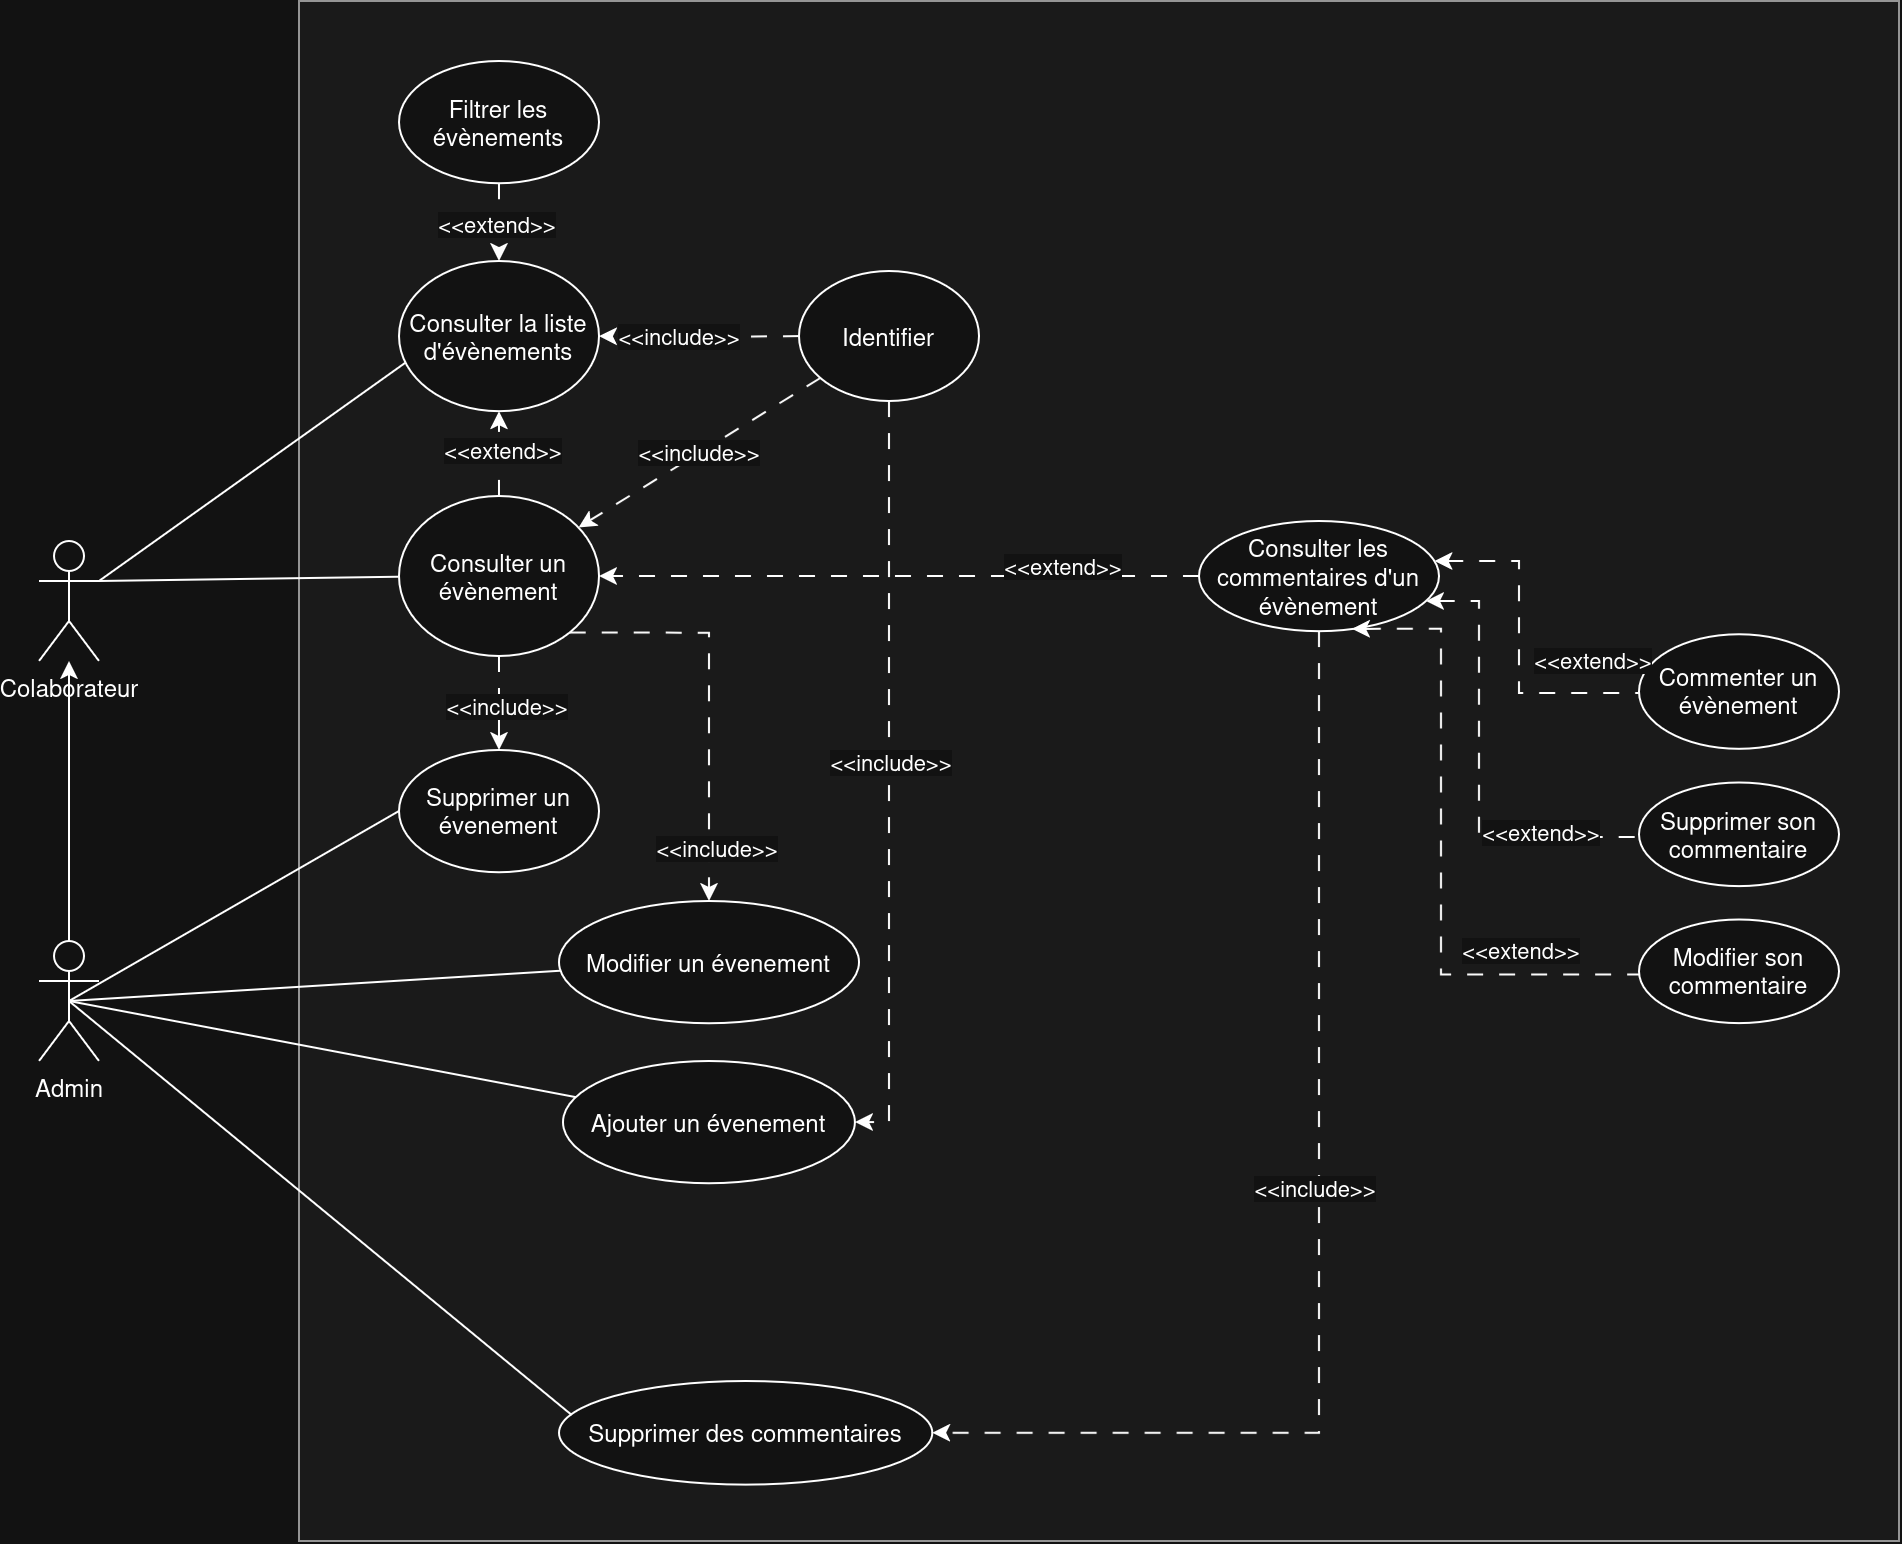

The diagram above was exported from draw.io. Its source (the exported page's mxGraphModel, read from the mxfile embedded in the PNG):
<mxGraphModel dx="2771" dy="991" grid="1" gridSize="10" guides="1" tooltips="1" connect="1" arrows="1" fold="1" page="1" pageScale="1" pageWidth="850" pageHeight="1100" math="0" shadow="0">
  <root>
    <mxCell id="ERGzkDVF7CYpRM0f3dHL-0" />
    <mxCell id="ERGzkDVF7CYpRM0f3dHL-1" parent="ERGzkDVF7CYpRM0f3dHL-0" />
    <mxCell id="ERGzkDVF7CYpRM0f3dHL-2" value="" style="group;fillColor=#f5f5f5;fontColor=#333333;strokeColor=#666666;movable=1;resizable=1;rotatable=1;deletable=1;editable=1;locked=0;connectable=1;container=0;" parent="ERGzkDVF7CYpRM0f3dHL-1" connectable="0" vertex="1">
      <mxGeometry x="10" y="100" width="800" height="770" as="geometry" />
    </mxCell>
    <mxCell id="ERGzkDVF7CYpRM0f3dHL-3" value="Colaborateur" style="shape=umlActor;verticalLabelPosition=bottom;verticalAlign=top;html=1;outlineConnect=0;" parent="ERGzkDVF7CYpRM0f3dHL-1" vertex="1">
      <mxGeometry x="-120" y="370" width="30" height="60" as="geometry" />
    </mxCell>
    <mxCell id="ERGzkDVF7CYpRM0f3dHL-4" value="Admin" style="shape=umlActor;verticalLabelPosition=bottom;verticalAlign=top;html=1;outlineConnect=0;" parent="ERGzkDVF7CYpRM0f3dHL-1" vertex="1">
      <mxGeometry x="-120" y="570" width="30" height="60" as="geometry" />
    </mxCell>
    <mxCell id="ERGzkDVF7CYpRM0f3dHL-5" value="" style="endArrow=none;html=1;rounded=0;exitX=1;exitY=0.3333333333333333;exitDx=0;exitDy=0;exitPerimeter=0;startFill=0;entryX=0.044;entryY=0.666;entryDx=0;entryDy=0;entryPerimeter=0;" parent="ERGzkDVF7CYpRM0f3dHL-1" source="ERGzkDVF7CYpRM0f3dHL-3" target="ERGzkDVF7CYpRM0f3dHL-8" edge="1">
      <mxGeometry width="50" height="50" relative="1" as="geometry">
        <mxPoint x="160" y="150" as="sourcePoint" />
        <mxPoint x="170" y="130" as="targetPoint" />
      </mxGeometry>
    </mxCell>
    <mxCell id="ERGzkDVF7CYpRM0f3dHL-6" value="&lt;div&gt;&amp;lt;&amp;lt;include&amp;gt;&amp;gt;&lt;/div&gt;" style="edgeStyle=none;rounded=0;orthogonalLoop=1;jettySize=auto;html=1;dashed=1;dashPattern=8 8;entryX=1;entryY=0.5;entryDx=0;entryDy=0;exitX=0;exitY=0.5;exitDx=0;exitDy=0;" parent="ERGzkDVF7CYpRM0f3dHL-1" source="ERGzkDVF7CYpRM0f3dHL-7" target="ERGzkDVF7CYpRM0f3dHL-8" edge="1">
      <mxGeometry x="0.1999" relative="1" as="geometry">
        <mxPoint x="180" y="360" as="targetPoint" />
        <mxPoint x="240" y="190" as="sourcePoint" />
        <Array as="points">
          <mxPoint x="210" y="268" />
        </Array>
        <mxPoint as="offset" />
      </mxGeometry>
    </mxCell>
    <mxCell id="ERGzkDVF7CYpRM0f3dHL-7" value="Identifier" style="ellipse;whiteSpace=wrap;html=1;" parent="ERGzkDVF7CYpRM0f3dHL-1" vertex="1">
      <mxGeometry x="260" y="235.04000000000002" width="90" height="65" as="geometry" />
    </mxCell>
    <mxCell id="ERGzkDVF7CYpRM0f3dHL-8" value="Consulter la liste d'évènements" style="ellipse;whiteSpace=wrap;html=1;" parent="ERGzkDVF7CYpRM0f3dHL-1" vertex="1">
      <mxGeometry x="59.989999999999995" y="230" width="100" height="75.08" as="geometry" />
    </mxCell>
    <mxCell id="ERGzkDVF7CYpRM0f3dHL-9" value="Commenter un évènement" style="ellipse;whiteSpace=wrap;html=1;" parent="ERGzkDVF7CYpRM0f3dHL-1" vertex="1">
      <mxGeometry x="680" y="416.66999999999996" width="100" height="57.29" as="geometry" />
    </mxCell>
    <mxCell id="ERGzkDVF7CYpRM0f3dHL-10" value="Ajouter un évenement" style="ellipse;whiteSpace=wrap;html=1;" parent="ERGzkDVF7CYpRM0f3dHL-1" vertex="1">
      <mxGeometry x="142.03" y="630" width="145.95" height="61.11" as="geometry" />
    </mxCell>
    <mxCell id="ERGzkDVF7CYpRM0f3dHL-11" value="Filtrer les évènements" style="ellipse;whiteSpace=wrap;html=1;" parent="ERGzkDVF7CYpRM0f3dHL-1" vertex="1">
      <mxGeometry x="59.99" y="130" width="100" height="61.11" as="geometry" />
    </mxCell>
    <mxCell id="ERGzkDVF7CYpRM0f3dHL-12" value="" style="edgeStyle=none;orthogonalLoop=1;jettySize=auto;html=1;rounded=0;dashed=1;dashPattern=8 8;" parent="ERGzkDVF7CYpRM0f3dHL-1" source="ERGzkDVF7CYpRM0f3dHL-11" target="ERGzkDVF7CYpRM0f3dHL-8" edge="1">
      <mxGeometry width="80" relative="1" as="geometry">
        <mxPoint x="415.2380952380952" y="436.6655555555555" as="sourcePoint" />
        <mxPoint x="590.4761904761905" y="436.6655555555555" as="targetPoint" />
        <Array as="points" />
      </mxGeometry>
    </mxCell>
    <mxCell id="ERGzkDVF7CYpRM0f3dHL-13" value="&lt;div&gt;&amp;lt;&amp;lt;extend&amp;gt;&amp;gt;&lt;/div&gt;" style="edgeLabel;html=1;align=center;verticalAlign=middle;resizable=0;points=[];" parent="ERGzkDVF7CYpRM0f3dHL-12" vertex="1" connectable="0">
      <mxGeometry x="0.0438" y="-2" relative="1" as="geometry">
        <mxPoint as="offset" />
      </mxGeometry>
    </mxCell>
    <mxCell id="ERGzkDVF7CYpRM0f3dHL-14" value="&lt;div&gt;Supprimer un évenement&lt;/div&gt;" style="ellipse;whiteSpace=wrap;html=1;" parent="ERGzkDVF7CYpRM0f3dHL-1" vertex="1">
      <mxGeometry x="59.99" y="474.44" width="100" height="61.11" as="geometry" />
    </mxCell>
    <mxCell id="ERGzkDVF7CYpRM0f3dHL-15" value="&lt;div&gt;Modifier un évenement&lt;/div&gt;" style="ellipse;whiteSpace=wrap;html=1;" parent="ERGzkDVF7CYpRM0f3dHL-1" vertex="1">
      <mxGeometry x="140" y="550" width="150" height="61.11" as="geometry" />
    </mxCell>
    <mxCell id="ERGzkDVF7CYpRM0f3dHL-16" value="Modifier son commentaire" style="ellipse;whiteSpace=wrap;html=1;" parent="ERGzkDVF7CYpRM0f3dHL-1" vertex="1">
      <mxGeometry x="680" y="559.3" width="100" height="51.81" as="geometry" />
    </mxCell>
    <mxCell id="ERGzkDVF7CYpRM0f3dHL-17" value="Consulter les commentaires d'un évènement" style="ellipse;whiteSpace=wrap;html=1;" parent="ERGzkDVF7CYpRM0f3dHL-1" vertex="1">
      <mxGeometry x="460" y="359.96" width="120" height="55.08" as="geometry" />
    </mxCell>
    <mxCell id="ERGzkDVF7CYpRM0f3dHL-18" value="Consulter un évènement" style="ellipse;whiteSpace=wrap;html=1;" parent="ERGzkDVF7CYpRM0f3dHL-1" vertex="1">
      <mxGeometry x="59.989999999999995" y="347.5" width="100" height="80" as="geometry" />
    </mxCell>
    <mxCell id="ERGzkDVF7CYpRM0f3dHL-19" value="Supprimer son commentaire" style="ellipse;whiteSpace=wrap;html=1;" parent="ERGzkDVF7CYpRM0f3dHL-1" vertex="1">
      <mxGeometry x="680" y="490.76999999999987" width="100" height="51.81" as="geometry" />
    </mxCell>
    <mxCell id="ERGzkDVF7CYpRM0f3dHL-20" value="" style="endArrow=none;html=1;rounded=0;dashed=1;dashPattern=8 8;startFill=1;startArrow=classic;edgeStyle=orthogonalEdgeStyle;" parent="ERGzkDVF7CYpRM0f3dHL-1" source="ERGzkDVF7CYpRM0f3dHL-17" target="ERGzkDVF7CYpRM0f3dHL-9" edge="1">
      <mxGeometry width="50" height="50" relative="1" as="geometry">
        <mxPoint x="550" y="696.67" as="sourcePoint" />
        <mxPoint x="600" y="636.67" as="targetPoint" />
        <Array as="points">
          <mxPoint x="620" y="380" />
          <mxPoint x="620" y="446" />
        </Array>
      </mxGeometry>
    </mxCell>
    <mxCell id="ERGzkDVF7CYpRM0f3dHL-21" value="&lt;div&gt;&amp;lt;&amp;lt;extend&amp;gt;&amp;gt;&lt;/div&gt;" style="edgeLabel;html=1;align=center;verticalAlign=middle;resizable=0;points=[];" parent="ERGzkDVF7CYpRM0f3dHL-20" connectable="0" vertex="1">
      <mxGeometry x="0.0602" y="3" relative="1" as="geometry">
        <mxPoint x="33" y="3" as="offset" />
      </mxGeometry>
    </mxCell>
    <mxCell id="ERGzkDVF7CYpRM0f3dHL-22" value="" style="endArrow=none;html=1;rounded=0;dashed=1;dashPattern=8 8;exitX=0.638;exitY=0.98;exitDx=0;exitDy=0;exitPerimeter=0;startArrow=classic;startFill=1;edgeStyle=orthogonalEdgeStyle;" parent="ERGzkDVF7CYpRM0f3dHL-1" source="ERGzkDVF7CYpRM0f3dHL-17" target="ERGzkDVF7CYpRM0f3dHL-16" edge="1">
      <mxGeometry width="50" height="50" relative="1" as="geometry">
        <mxPoint x="570" y="696.67" as="sourcePoint" />
        <mxPoint x="510" y="495.66999999999996" as="targetPoint" />
        <Array as="points">
          <mxPoint x="581" y="586.67" />
        </Array>
      </mxGeometry>
    </mxCell>
    <mxCell id="ERGzkDVF7CYpRM0f3dHL-23" value="&amp;lt;&amp;lt;extend&amp;gt;&amp;gt;" style="edgeLabel;html=1;align=center;verticalAlign=middle;resizable=0;points=[];" parent="ERGzkDVF7CYpRM0f3dHL-22" connectable="0" vertex="1">
      <mxGeometry x="0.0602" y="3" relative="1" as="geometry">
        <mxPoint x="36" y="38" as="offset" />
      </mxGeometry>
    </mxCell>
    <mxCell id="ERGzkDVF7CYpRM0f3dHL-24" value="" style="endArrow=none;html=1;rounded=0;dashed=1;dashPattern=8 8;startArrow=classic;startFill=1;edgeStyle=orthogonalEdgeStyle;" parent="ERGzkDVF7CYpRM0f3dHL-1" source="ERGzkDVF7CYpRM0f3dHL-17" target="ERGzkDVF7CYpRM0f3dHL-19" edge="1">
      <mxGeometry width="50" height="50" relative="1" as="geometry">
        <mxPoint x="549" y="496.66999999999996" as="sourcePoint" />
        <mxPoint x="510" y="620.67" as="targetPoint" />
        <Array as="points">
          <mxPoint x="600" y="400" />
          <mxPoint x="600" y="518" />
        </Array>
      </mxGeometry>
    </mxCell>
    <mxCell id="ERGzkDVF7CYpRM0f3dHL-25" value="&lt;div&gt;&amp;lt;&amp;lt;extend&amp;gt;&amp;gt;&lt;/div&gt;" style="edgeLabel;html=1;align=center;verticalAlign=middle;resizable=0;points=[];" parent="ERGzkDVF7CYpRM0f3dHL-24" connectable="0" vertex="1">
      <mxGeometry x="0.0602" y="3" relative="1" as="geometry">
        <mxPoint x="27" y="23" as="offset" />
      </mxGeometry>
    </mxCell>
    <mxCell id="ERGzkDVF7CYpRM0f3dHL-26" value="" style="endArrow=classic;html=1;rounded=0;dashed=1;dashPattern=8 8;edgeStyle=orthogonalEdgeStyle;entryX=0.5;entryY=0;entryDx=0;entryDy=0;exitX=1;exitY=1;exitDx=0;exitDy=0;" parent="ERGzkDVF7CYpRM0f3dHL-1" source="ERGzkDVF7CYpRM0f3dHL-18" target="ERGzkDVF7CYpRM0f3dHL-15" edge="1">
      <mxGeometry width="50" height="50" relative="1" as="geometry">
        <mxPoint x="260" y="535.55" as="sourcePoint" />
        <mxPoint x="190.34533905932722" y="401.3342712474619" as="targetPoint" />
        <Array as="points">
          <mxPoint x="215" y="416" />
        </Array>
      </mxGeometry>
    </mxCell>
    <mxCell id="ERGzkDVF7CYpRM0f3dHL-27" value="&amp;lt;&amp;lt;include&amp;gt;&amp;gt;" style="edgeLabel;html=1;align=center;verticalAlign=middle;resizable=0;points=[];" parent="ERGzkDVF7CYpRM0f3dHL-26" connectable="0" vertex="1">
      <mxGeometry x="0.0602" y="3" relative="1" as="geometry">
        <mxPoint y="69" as="offset" />
      </mxGeometry>
    </mxCell>
    <mxCell id="ERGzkDVF7CYpRM0f3dHL-28" value="" style="endArrow=classic;html=1;rounded=0;dashed=1;dashPattern=8 8;exitX=0.5;exitY=1;exitDx=0;exitDy=0;entryX=0.5;entryY=0;entryDx=0;entryDy=0;" parent="ERGzkDVF7CYpRM0f3dHL-1" source="ERGzkDVF7CYpRM0f3dHL-18" target="ERGzkDVF7CYpRM0f3dHL-14" edge="1">
      <mxGeometry width="50" height="50" relative="1" as="geometry">
        <mxPoint x="630" y="781.11" as="sourcePoint" />
        <mxPoint x="550" y="531.11" as="targetPoint" />
        <Array as="points" />
      </mxGeometry>
    </mxCell>
    <mxCell id="ERGzkDVF7CYpRM0f3dHL-29" value="&amp;lt;&amp;lt;include&amp;gt;&amp;gt;" style="edgeLabel;html=1;align=center;verticalAlign=middle;resizable=0;points=[];" parent="ERGzkDVF7CYpRM0f3dHL-28" connectable="0" vertex="1">
      <mxGeometry x="0.0602" y="3" relative="1" as="geometry">
        <mxPoint as="offset" />
      </mxGeometry>
    </mxCell>
    <mxCell id="ERGzkDVF7CYpRM0f3dHL-30" value="" style="endArrow=classic;html=1;rounded=0;exitX=0;exitY=0.5;exitDx=0;exitDy=0;dashed=1;dashPattern=8 8;" parent="ERGzkDVF7CYpRM0f3dHL-1" source="ERGzkDVF7CYpRM0f3dHL-17" target="ERGzkDVF7CYpRM0f3dHL-18" edge="1">
      <mxGeometry width="50" height="50" relative="1" as="geometry">
        <mxPoint x="510" y="320" as="sourcePoint" />
        <mxPoint x="280" y="370" as="targetPoint" />
        <Array as="points" />
      </mxGeometry>
    </mxCell>
    <mxCell id="ERGzkDVF7CYpRM0f3dHL-31" value="&amp;lt;&amp;lt;extend&amp;gt;&amp;gt;" style="edgeLabel;html=1;align=center;verticalAlign=middle;resizable=0;points=[];" parent="ERGzkDVF7CYpRM0f3dHL-30" connectable="0" vertex="1">
      <mxGeometry x="0.0602" y="3" relative="1" as="geometry">
        <mxPoint x="90" y="-8" as="offset" />
      </mxGeometry>
    </mxCell>
    <mxCell id="ERGzkDVF7CYpRM0f3dHL-32" value="" style="endArrow=classic;html=1;rounded=0;exitX=0.5;exitY=0;exitDx=0;exitDy=0;exitPerimeter=0;" parent="ERGzkDVF7CYpRM0f3dHL-1" source="ERGzkDVF7CYpRM0f3dHL-4" target="ERGzkDVF7CYpRM0f3dHL-3" edge="1">
      <mxGeometry width="50" height="50" relative="1" as="geometry">
        <mxPoint x="420" y="510" as="sourcePoint" />
        <mxPoint x="-110" y="450" as="targetPoint" />
      </mxGeometry>
    </mxCell>
    <mxCell id="ERGzkDVF7CYpRM0f3dHL-33" value="" style="endArrow=none;html=1;rounded=0;exitX=0.5;exitY=0.5;exitDx=0;exitDy=0;exitPerimeter=0;" parent="ERGzkDVF7CYpRM0f3dHL-1" source="ERGzkDVF7CYpRM0f3dHL-4" target="ERGzkDVF7CYpRM0f3dHL-15" edge="1">
      <mxGeometry width="50" height="50" relative="1" as="geometry">
        <mxPoint x="380" y="610" as="sourcePoint" />
        <mxPoint x="430" y="560" as="targetPoint" />
      </mxGeometry>
    </mxCell>
    <mxCell id="ERGzkDVF7CYpRM0f3dHL-34" value="" style="endArrow=none;html=1;rounded=0;exitX=0.5;exitY=0.5;exitDx=0;exitDy=0;exitPerimeter=0;entryX=0;entryY=0.5;entryDx=0;entryDy=0;" parent="ERGzkDVF7CYpRM0f3dHL-1" source="ERGzkDVF7CYpRM0f3dHL-4" target="ERGzkDVF7CYpRM0f3dHL-14" edge="1">
      <mxGeometry width="50" height="50" relative="1" as="geometry">
        <mxPoint x="380" y="610" as="sourcePoint" />
        <mxPoint x="430" y="560" as="targetPoint" />
        <Array as="points" />
      </mxGeometry>
    </mxCell>
    <mxCell id="ERGzkDVF7CYpRM0f3dHL-35" value="" style="endArrow=none;html=1;rounded=0;exitX=0.5;exitY=0.5;exitDx=0;exitDy=0;exitPerimeter=0;" parent="ERGzkDVF7CYpRM0f3dHL-1" source="ERGzkDVF7CYpRM0f3dHL-4" target="ERGzkDVF7CYpRM0f3dHL-10" edge="1">
      <mxGeometry width="50" height="50" relative="1" as="geometry">
        <mxPoint x="380" y="520" as="sourcePoint" />
        <mxPoint x="430" y="470" as="targetPoint" />
      </mxGeometry>
    </mxCell>
    <mxCell id="ERGzkDVF7CYpRM0f3dHL-36" value="" style="endArrow=classic;html=1;rounded=0;exitX=0.5;exitY=1;exitDx=0;exitDy=0;dashed=1;dashPattern=8 8;edgeStyle=orthogonalEdgeStyle;entryX=1;entryY=0.5;entryDx=0;entryDy=0;" parent="ERGzkDVF7CYpRM0f3dHL-1" source="ERGzkDVF7CYpRM0f3dHL-7" target="ERGzkDVF7CYpRM0f3dHL-10" edge="1">
      <mxGeometry width="50" height="50" relative="1" as="geometry">
        <mxPoint x="369.9999999999991" y="675.235" as="sourcePoint" />
        <mxPoint x="387.02" y="314.71999999999997" as="targetPoint" />
      </mxGeometry>
    </mxCell>
    <mxCell id="ERGzkDVF7CYpRM0f3dHL-37" value="&amp;lt;&amp;lt;include&amp;gt;&amp;gt;" style="edgeLabel;html=1;align=center;verticalAlign=middle;resizable=0;points=[];" parent="ERGzkDVF7CYpRM0f3dHL-36" vertex="1" connectable="0">
      <mxGeometry x="-0.0468" relative="1" as="geometry">
        <mxPoint as="offset" />
      </mxGeometry>
    </mxCell>
    <mxCell id="ERGzkDVF7CYpRM0f3dHL-38" value="" style="endArrow=classic;html=1;rounded=0;dashed=1;dashPattern=8 8;" parent="ERGzkDVF7CYpRM0f3dHL-1" source="ERGzkDVF7CYpRM0f3dHL-18" target="ERGzkDVF7CYpRM0f3dHL-8" edge="1">
      <mxGeometry width="50" height="50" relative="1" as="geometry">
        <mxPoint x="380" y="531.11" as="sourcePoint" />
        <mxPoint x="430" y="481.11" as="targetPoint" />
      </mxGeometry>
    </mxCell>
    <mxCell id="ERGzkDVF7CYpRM0f3dHL-39" value="&amp;lt;&amp;lt;extend&amp;gt;&amp;gt;" style="edgeLabel;html=1;align=center;verticalAlign=middle;resizable=0;points=[];" parent="ERGzkDVF7CYpRM0f3dHL-38" vertex="1" connectable="0">
      <mxGeometry x="0.0613" y="-1" relative="1" as="geometry">
        <mxPoint as="offset" />
      </mxGeometry>
    </mxCell>
    <mxCell id="ERGzkDVF7CYpRM0f3dHL-40" value="Supprimer des commentaires" style="ellipse;whiteSpace=wrap;html=1;" parent="ERGzkDVF7CYpRM0f3dHL-1" vertex="1">
      <mxGeometry x="140" y="790" width="186.67" height="51.81" as="geometry" />
    </mxCell>
    <mxCell id="ERGzkDVF7CYpRM0f3dHL-41" value="" style="endArrow=none;html=1;rounded=0;exitX=0.5;exitY=0.5;exitDx=0;exitDy=0;exitPerimeter=0;entryX=0.034;entryY=0.328;entryDx=0;entryDy=0;entryPerimeter=0;" parent="ERGzkDVF7CYpRM0f3dHL-1" source="ERGzkDVF7CYpRM0f3dHL-4" target="ERGzkDVF7CYpRM0f3dHL-40" edge="1">
      <mxGeometry width="50" height="50" relative="1" as="geometry">
        <mxPoint x="380" y="520" as="sourcePoint" />
        <mxPoint x="430" y="470" as="targetPoint" />
      </mxGeometry>
    </mxCell>
    <mxCell id="ERGzkDVF7CYpRM0f3dHL-42" value="" style="endArrow=classic;html=1;rounded=0;dashed=1;dashPattern=8 8;entryX=1;entryY=0.5;entryDx=0;entryDy=0;edgeStyle=orthogonalEdgeStyle;" parent="ERGzkDVF7CYpRM0f3dHL-1" source="ERGzkDVF7CYpRM0f3dHL-17" target="ERGzkDVF7CYpRM0f3dHL-40" edge="1">
      <mxGeometry width="50" height="50" relative="1" as="geometry">
        <mxPoint x="820" y="850" as="sourcePoint" />
        <mxPoint x="340" y="840" as="targetPoint" />
        <Array as="points">
          <mxPoint x="520" y="816" />
        </Array>
      </mxGeometry>
    </mxCell>
    <mxCell id="ERGzkDVF7CYpRM0f3dHL-43" value="&amp;lt;&amp;lt;include&amp;gt;&amp;gt;" style="edgeLabel;html=1;align=center;verticalAlign=middle;resizable=0;points=[];" parent="ERGzkDVF7CYpRM0f3dHL-42" connectable="0" vertex="1">
      <mxGeometry x="-0.0612" y="-2" relative="1" as="geometry">
        <mxPoint x="-1" as="offset" />
      </mxGeometry>
    </mxCell>
    <mxCell id="ERGzkDVF7CYpRM0f3dHL-44" value="&lt;div&gt;&amp;lt;&amp;lt;include&amp;gt;&amp;gt;&lt;/div&gt;" style="edgeStyle=none;rounded=0;orthogonalLoop=1;jettySize=auto;html=1;dashed=1;dashPattern=8 8;" parent="ERGzkDVF7CYpRM0f3dHL-1" source="ERGzkDVF7CYpRM0f3dHL-7" target="ERGzkDVF7CYpRM0f3dHL-18" edge="1">
      <mxGeometry relative="1" as="geometry">
        <mxPoint x="470" y="480" as="targetPoint" />
        <mxPoint x="672" y="665" as="sourcePoint" />
      </mxGeometry>
    </mxCell>
    <mxCell id="ERGzkDVF7CYpRM0f3dHL-45" value="" style="endArrow=none;html=1;rounded=0;exitX=1;exitY=0.3333333333333333;exitDx=0;exitDy=0;exitPerimeter=0;" parent="ERGzkDVF7CYpRM0f3dHL-1" source="ERGzkDVF7CYpRM0f3dHL-3" target="ERGzkDVF7CYpRM0f3dHL-18" edge="1">
      <mxGeometry width="50" height="50" relative="1" as="geometry">
        <mxPoint x="380" y="520" as="sourcePoint" />
        <mxPoint x="430" y="470" as="targetPoint" />
      </mxGeometry>
    </mxCell>
  </root>
</mxGraphModel>